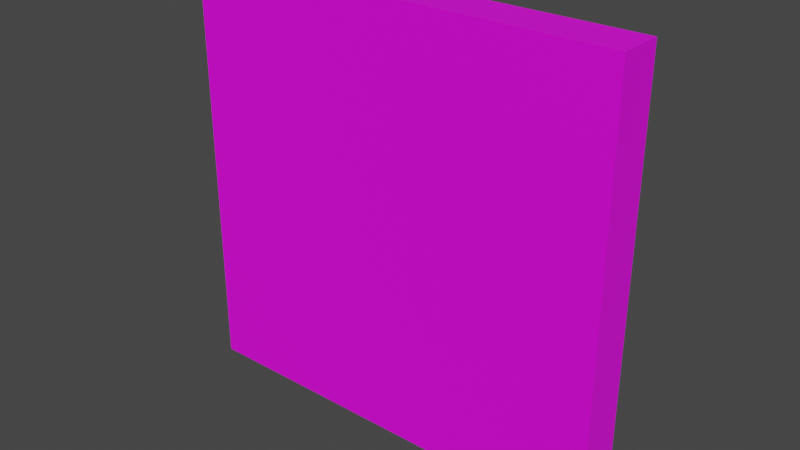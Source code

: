 # Source: ObstacleModel.blend  (saved by Blender 3.2.14; exported with 4.5.12 LTS)
import bpy
from mathutils import Matrix  # noqa: F401  (used for matrix-valued properties, if any)

bpy.ops.wm.read_factory_settings(use_empty=True)
scene = bpy.context.scene
scene.name = 'Scene'

# ---- collections
col_collection = bpy.data.collections.new('Collection'); scene.collection.children.link(col_collection)

# ---- images (referenced by path relative to the original .blend; pixels are not part of the script)
import os
ASSET_DIR = os.environ.get("B2B_ASSET_DIR", "")  # directory of the original .blend (textures are referenced by path, not embedded)
HERE = os.path.dirname(os.path.abspath(__file__))  # packed textures are extracted next to this script under _unpacked/

def load_image(name, relpath, width, height, colorspace="sRGB"):
    """Load a texture the original file referenced (path relative to the .blend, or extracted next to this script)."""
    p = next((c for c in (os.path.join(HERE, relpath), os.path.join(ASSET_DIR, relpath)) if relpath and os.path.exists(c)), "")
    if p:
        img = bpy.data.images.load(p, check_existing=True)
        img.name = name
    else:  # same state as the original file: an image datablock whose file is absent (Cycles renders it pink)
        img = bpy.data.images.new(name, width, height)
        img.source = "FILE"
        img.filepath = "//" + (relpath or name)
    img.colorspace_settings.name = colorspace
    return img
img_obstacleuvlayout_psd = load_image('ObstacleUVLayout.psd', 'ObstacleUVLayout.psd', 1024, 1024, 'sRGB')

# ---- materials (node trees are filled in below, after node groups)
mat_material_001 = bpy.data.materials.new('Material.001')
mat_material_001.use_transparent_shadow = False

# ---- material node trees
mat_material_001.use_nodes = True; mat_material_001.node_tree.nodes.clear()
_N = mat_material_001.node_tree.nodes; _L = mat_material_001.node_tree.links
n0 = _N.new('ShaderNodeBsdfPrincipled'); n0.name = 'Principled BSDF'; n0.location = (10, 300)
n0.distribution = 'GGX'
n0.subsurface_method = 'RANDOM_WALK_SKIN'
n0.inputs[3].default_value = 1.45
n0.inputs[27].default_value = (0.0, 0.0, 0.0, 1.0)
n0.inputs[28].default_value = 1.0
n1 = _N.new('ShaderNodeOutputMaterial'); n1.name = 'Material Output'; n1.location = (300, 300)
n2 = _N.new('ShaderNodeTexImage'); n2.name = 'Image Texture'; n2.location = (-280, 280)
n2.image = img_obstacleuvlayout_psd
_L.new(n0.outputs[0], n1.inputs[0])
_L.new(n2.outputs[0], n0.inputs[0])
n1.is_active_output = True

# ---- world
world_world = bpy.data.worlds.new('World'); scene.world = world_world
world_world.use_nodes = True; world_world.node_tree.nodes.clear()
_N = world_world.node_tree.nodes; _L = world_world.node_tree.links
n0 = _N.new('ShaderNodeOutputWorld'); n0.name = 'World Output'; n0.location = (300, 300)
n1 = _N.new('ShaderNodeBackground'); n1.name = 'Background'; n1.location = (10, 300)
n1.inputs[0].default_value = (0.05088, 0.05088, 0.05088, 1.0)
_L.new(n1.outputs[0], n0.inputs[0])
n0.is_active_output = True
world_world.color = (0.05088, 0.05088, 0.05088)
world_world.use_sun_shadow = False
world_world.sun_shadow_jitter_overblur = 0.0

# ---- meshes
me_cube_001 = bpy.data.meshes.new('Cube.001')
me_cube_001.from_pydata([(-0.77, -0.07827, -0.75), (-0.77, -0.07827, 0.75), (-0.77, 0.07827, -0.75), (-0.77, 0.07827, 0.75), (0.77, -0.07827, -0.75), (0.77, -0.07827, 0.75), (0.77, 0.07827, -0.75), (0.77, 0.07827, 0.75)], [], [(0, 1, 3, 2), (2, 3, 7, 6), (6, 7, 5, 4), (4, 5, 1, 0), (2, 6, 4, 0), (7, 3, 1, 5)])
_uv = me_cube_001.uv_layers.new(name='UVMap')
_uv.uv.foreach_set('vector', [0.03451, 0.9378, 0.03451, 0.9859, 0.02949, 0.9859, 0.02949, 0.9378, 0.01252, 0.8878, 0.0606, 0.8878, 0.0606, 0.9372, 0.01252, 0.9372, 0.02885, 0.9378, 0.02885, 0.9859, 0.02383, 0.9859, 0.02383, 0.9378, 0.1119, 0.03311, 0.9581, 0.03311, 0.9581, 0.9018, 0.1119, 0.9018, 0.01252, 0.9872, 0.01252, 0.9378, 0.01754, 0.9378, 0.01754, 0.9872, 0.01818, 0.9872, 0.01818, 0.9378, 0.02319, 0.9378, 0.02319, 0.9872])
me_cube_001.materials.append(mat_material_001)
me_cube_001.update()

# ---- objects
ob_cube = bpy.data.objects.new('Cube', me_cube_001)

# ---- transforms, parenting, visibility, modifiers, constraints
ob_cube.location = (0.0, 0.0, 0.0)

# ---- collection membership
col_collection.objects.link(ob_cube)

# ---- scene / render settings (as saved in the file)
scene.frame_start = 1; scene.frame_end = 250; scene.frame_set(1)
scene.render.engine = 'BLENDER_EEVEE_NEXT'
scene.cycles.sampling_pattern = 'TABULATED_SOBOL'
scene.cycles.use_light_tree = False
scene.view_settings.view_transform = 'Filmic'
bpy.context.view_layer.update()

# ---- added for rendering (the .blend has no active camera and no usable light): camera, sun
cam_auto = bpy.data.cameras.new('AutoCamera')
cam_auto.lens = 50.0
cam_auto.sensor_width = 36.0
cam_auto.clip_end = 1000.0
ob_auto_camera = bpy.data.objects.new('AutoCamera', cam_auto)
scene.collection.objects.link(ob_auto_camera)
ob_auto_camera.location = (1.99431, -2.39317, 1.59544)
ob_auto_camera.rotation_euler = (1.09748, -7.21219e-08, 0.694738)
scene.camera = ob_auto_camera
light_auto_sun = bpy.data.lights.new('AutoSun', 'SUN')
light_auto_sun.energy = 3.0
light_auto_sun.angle = 0.0523599
ob_auto_sun = bpy.data.objects.new('AutoSun', light_auto_sun)
scene.collection.objects.link(ob_auto_sun)
ob_auto_sun.rotation_euler = (0.872665, 0.174533, 0.523599)
bpy.context.view_layer.update()
